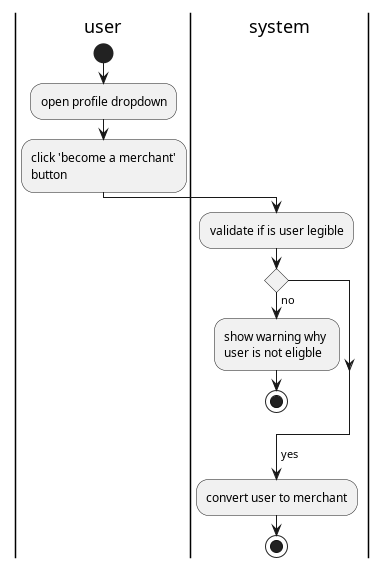

The diagram above was rendered by PlantUML. Its source (embedded in the PNG):
@startuml become a merchant

|user|
start
:open profile dropdown;
:click 'become a merchant'\nbutton;
|system|
:validate if is user legible;
if() then (no)
    :show warning why \nuser is not eligble;
    stop;
endif
-> yes;
:convert user to merchant;
stop

@enduml